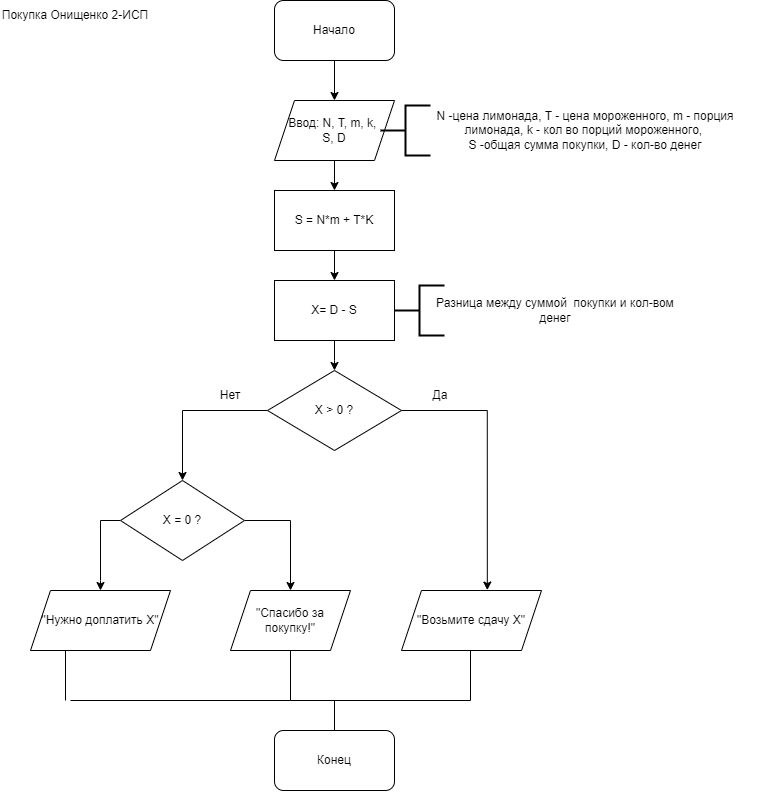

The diagram above was exported from draw.io. Its source (the exported page's mxGraphModel, read from the mxfile embedded in the PNG):
<mxGraphModel dx="1113" dy="639" grid="1" gridSize="10" guides="1" tooltips="1" connect="1" arrows="1" fold="1" page="1" pageScale="1" pageWidth="827" pageHeight="1169" math="0" shadow="0">
  <root>
    <mxCell id="0" />
    <mxCell id="1" parent="0" />
    <mxCell id="ItKEm8wCKy-gthpFq85k-1" value="Покупка Онищенко 2-ИСП&lt;br&gt;" style="text;html=1;strokeColor=none;fillColor=none;align=center;verticalAlign=middle;whiteSpace=wrap;rounded=0;" vertex="1" parent="1">
      <mxGeometry x="20" y="30" width="150" height="30" as="geometry" />
    </mxCell>
    <mxCell id="ItKEm8wCKy-gthpFq85k-2" value="Начало" style="rounded=1;whiteSpace=wrap;html=1;" vertex="1" parent="1">
      <mxGeometry x="294" y="30" width="120" height="60" as="geometry" />
    </mxCell>
    <mxCell id="ItKEm8wCKy-gthpFq85k-3" value="" style="endArrow=classic;html=1;rounded=0;exitX=0.5;exitY=1;exitDx=0;exitDy=0;" edge="1" parent="1" source="ItKEm8wCKy-gthpFq85k-2">
      <mxGeometry width="50" height="50" relative="1" as="geometry">
        <mxPoint x="350" y="100" as="sourcePoint" />
        <mxPoint x="354" y="130" as="targetPoint" />
      </mxGeometry>
    </mxCell>
    <mxCell id="ItKEm8wCKy-gthpFq85k-9" style="edgeStyle=orthogonalEdgeStyle;rounded=0;orthogonalLoop=1;jettySize=auto;html=1;" edge="1" parent="1" source="ItKEm8wCKy-gthpFq85k-4" target="ItKEm8wCKy-gthpFq85k-10">
      <mxGeometry relative="1" as="geometry">
        <mxPoint x="354" y="230" as="targetPoint" />
      </mxGeometry>
    </mxCell>
    <mxCell id="ItKEm8wCKy-gthpFq85k-4" value="Ввод: N, T, m, k,&amp;nbsp;&lt;br&gt;S, D" style="shape=parallelogram;perimeter=parallelogramPerimeter;whiteSpace=wrap;html=1;fixedSize=1;" vertex="1" parent="1">
      <mxGeometry x="294" y="130" width="120" height="60" as="geometry" />
    </mxCell>
    <mxCell id="ItKEm8wCKy-gthpFq85k-5" value="" style="strokeWidth=2;html=1;shape=mxgraph.flowchart.annotation_2;align=left;labelPosition=right;pointerEvents=1;" vertex="1" parent="1">
      <mxGeometry x="400" y="135" width="50" height="50" as="geometry" />
    </mxCell>
    <mxCell id="ItKEm8wCKy-gthpFq85k-8" value="N -цена лимонада, T - цена мороженного, m - порция лимонада, k - кол во порций мороженного,&amp;nbsp;&lt;br style=&quot;border-color: var(--border-color);&quot;&gt;S -общая сумма покупки, D - кол-во денег" style="text;html=1;strokeColor=none;fillColor=none;align=center;verticalAlign=middle;whiteSpace=wrap;rounded=0;" vertex="1" parent="1">
      <mxGeometry x="430" y="145" width="350" height="30" as="geometry" />
    </mxCell>
    <mxCell id="ItKEm8wCKy-gthpFq85k-11" style="edgeStyle=orthogonalEdgeStyle;rounded=0;orthogonalLoop=1;jettySize=auto;html=1;" edge="1" parent="1" source="ItKEm8wCKy-gthpFq85k-10" target="ItKEm8wCKy-gthpFq85k-12">
      <mxGeometry relative="1" as="geometry">
        <mxPoint x="354" y="310" as="targetPoint" />
      </mxGeometry>
    </mxCell>
    <mxCell id="ItKEm8wCKy-gthpFq85k-10" value="S = N*m + T*K" style="rounded=0;whiteSpace=wrap;html=1;" vertex="1" parent="1">
      <mxGeometry x="294" y="220" width="120" height="60" as="geometry" />
    </mxCell>
    <mxCell id="ItKEm8wCKy-gthpFq85k-15" style="edgeStyle=orthogonalEdgeStyle;rounded=0;orthogonalLoop=1;jettySize=auto;html=1;" edge="1" parent="1" source="ItKEm8wCKy-gthpFq85k-12">
      <mxGeometry relative="1" as="geometry">
        <mxPoint x="354" y="400" as="targetPoint" />
      </mxGeometry>
    </mxCell>
    <mxCell id="ItKEm8wCKy-gthpFq85k-12" value="X= D - S" style="rounded=0;whiteSpace=wrap;html=1;" vertex="1" parent="1">
      <mxGeometry x="294" y="310" width="120" height="60" as="geometry" />
    </mxCell>
    <mxCell id="ItKEm8wCKy-gthpFq85k-13" value="" style="strokeWidth=2;html=1;shape=mxgraph.flowchart.annotation_2;align=left;labelPosition=right;pointerEvents=1;" vertex="1" parent="1">
      <mxGeometry x="414" y="315" width="50" height="50" as="geometry" />
    </mxCell>
    <mxCell id="ItKEm8wCKy-gthpFq85k-14" value="Разница между суммой&amp;nbsp; покупки и кол-вом денег" style="text;html=1;strokeColor=none;fillColor=none;align=center;verticalAlign=middle;whiteSpace=wrap;rounded=0;" vertex="1" parent="1">
      <mxGeometry x="450" y="325" width="250" height="30" as="geometry" />
    </mxCell>
    <mxCell id="ItKEm8wCKy-gthpFq85k-17" style="edgeStyle=orthogonalEdgeStyle;rounded=0;orthogonalLoop=1;jettySize=auto;html=1;entryX=0.613;entryY=-0.007;entryDx=0;entryDy=0;entryPerimeter=0;" edge="1" parent="1" source="ItKEm8wCKy-gthpFq85k-16" target="ItKEm8wCKy-gthpFq85k-24">
      <mxGeometry relative="1" as="geometry">
        <mxPoint x="500" y="510" as="targetPoint" />
        <Array as="points">
          <mxPoint x="507" y="440" />
        </Array>
      </mxGeometry>
    </mxCell>
    <mxCell id="ItKEm8wCKy-gthpFq85k-18" style="edgeStyle=orthogonalEdgeStyle;rounded=0;orthogonalLoop=1;jettySize=auto;html=1;entryX=0.5;entryY=0;entryDx=0;entryDy=0;" edge="1" parent="1" source="ItKEm8wCKy-gthpFq85k-16" target="ItKEm8wCKy-gthpFq85k-21">
      <mxGeometry relative="1" as="geometry">
        <mxPoint x="200" y="510" as="targetPoint" />
      </mxGeometry>
    </mxCell>
    <mxCell id="ItKEm8wCKy-gthpFq85k-16" value="X &amp;gt; 0 ?" style="rhombus;whiteSpace=wrap;html=1;" vertex="1" parent="1">
      <mxGeometry x="287" y="400" width="134" height="80" as="geometry" />
    </mxCell>
    <mxCell id="ItKEm8wCKy-gthpFq85k-19" value="Да" style="text;html=1;strokeColor=none;fillColor=none;align=center;verticalAlign=middle;whiteSpace=wrap;rounded=0;" vertex="1" parent="1">
      <mxGeometry x="430" y="410" width="60" height="30" as="geometry" />
    </mxCell>
    <mxCell id="ItKEm8wCKy-gthpFq85k-20" value="Нет" style="text;html=1;strokeColor=none;fillColor=none;align=center;verticalAlign=middle;whiteSpace=wrap;rounded=0;" vertex="1" parent="1">
      <mxGeometry x="220" y="410" width="60" height="30" as="geometry" />
    </mxCell>
    <mxCell id="ItKEm8wCKy-gthpFq85k-22" style="edgeStyle=orthogonalEdgeStyle;rounded=0;orthogonalLoop=1;jettySize=auto;html=1;" edge="1" parent="1" source="ItKEm8wCKy-gthpFq85k-21">
      <mxGeometry relative="1" as="geometry">
        <mxPoint x="120" y="620" as="targetPoint" />
      </mxGeometry>
    </mxCell>
    <mxCell id="ItKEm8wCKy-gthpFq85k-25" style="edgeStyle=orthogonalEdgeStyle;rounded=0;orthogonalLoop=1;jettySize=auto;html=1;" edge="1" parent="1" source="ItKEm8wCKy-gthpFq85k-21" target="ItKEm8wCKy-gthpFq85k-26">
      <mxGeometry relative="1" as="geometry">
        <mxPoint x="310" y="620" as="targetPoint" />
        <Array as="points">
          <mxPoint x="310" y="550" />
        </Array>
      </mxGeometry>
    </mxCell>
    <mxCell id="ItKEm8wCKy-gthpFq85k-21" value="X = 0 ?" style="rhombus;whiteSpace=wrap;html=1;" vertex="1" parent="1">
      <mxGeometry x="140" y="510" width="124" height="80" as="geometry" />
    </mxCell>
    <mxCell id="ItKEm8wCKy-gthpFq85k-23" value="&quot;Нужно доплатить&amp;nbsp;X&quot;" style="shape=parallelogram;perimeter=parallelogramPerimeter;whiteSpace=wrap;html=1;fixedSize=1;" vertex="1" parent="1">
      <mxGeometry x="50" y="620" width="140" height="60" as="geometry" />
    </mxCell>
    <mxCell id="ItKEm8wCKy-gthpFq85k-24" value="&quot;Возьмите сдачу X&quot;" style="shape=parallelogram;perimeter=parallelogramPerimeter;whiteSpace=wrap;html=1;fixedSize=1;" vertex="1" parent="1">
      <mxGeometry x="421" y="620" width="140" height="60" as="geometry" />
    </mxCell>
    <mxCell id="ItKEm8wCKy-gthpFq85k-26" value="&quot;Спасибо за покупку!&quot;" style="shape=parallelogram;perimeter=parallelogramPerimeter;whiteSpace=wrap;html=1;fixedSize=1;" vertex="1" parent="1">
      <mxGeometry x="250" y="620" width="120" height="60" as="geometry" />
    </mxCell>
    <mxCell id="ItKEm8wCKy-gthpFq85k-27" value="Конец" style="rounded=1;whiteSpace=wrap;html=1;" vertex="1" parent="1">
      <mxGeometry x="294" y="760" width="120" height="60" as="geometry" />
    </mxCell>
    <mxCell id="ItKEm8wCKy-gthpFq85k-29" value="" style="endArrow=none;html=1;rounded=0;exitX=0.5;exitY=0;exitDx=0;exitDy=0;" edge="1" parent="1" source="ItKEm8wCKy-gthpFq85k-27">
      <mxGeometry width="50" height="50" relative="1" as="geometry">
        <mxPoint x="530" y="550" as="sourcePoint" />
        <mxPoint x="354" y="730" as="targetPoint" />
      </mxGeometry>
    </mxCell>
    <mxCell id="ItKEm8wCKy-gthpFq85k-30" value="" style="endArrow=none;html=1;rounded=0;" edge="1" parent="1">
      <mxGeometry width="50" height="50" relative="1" as="geometry">
        <mxPoint x="90" y="730" as="sourcePoint" />
        <mxPoint x="490" y="730" as="targetPoint" />
        <Array as="points">
          <mxPoint x="310" y="730" />
        </Array>
      </mxGeometry>
    </mxCell>
    <mxCell id="ItKEm8wCKy-gthpFq85k-31" value="" style="endArrow=none;html=1;rounded=0;" edge="1" parent="1">
      <mxGeometry width="50" height="50" relative="1" as="geometry">
        <mxPoint x="490" y="730" as="sourcePoint" />
        <mxPoint x="490" y="680" as="targetPoint" />
      </mxGeometry>
    </mxCell>
    <mxCell id="ItKEm8wCKy-gthpFq85k-32" value="" style="endArrow=none;html=1;rounded=0;exitX=0.5;exitY=1;exitDx=0;exitDy=0;" edge="1" parent="1" source="ItKEm8wCKy-gthpFq85k-26">
      <mxGeometry width="50" height="50" relative="1" as="geometry">
        <mxPoint x="430" y="600" as="sourcePoint" />
        <mxPoint x="310" y="730" as="targetPoint" />
      </mxGeometry>
    </mxCell>
    <mxCell id="ItKEm8wCKy-gthpFq85k-33" value="" style="endArrow=none;html=1;rounded=0;entryX=0.25;entryY=1;entryDx=0;entryDy=0;" edge="1" parent="1" target="ItKEm8wCKy-gthpFq85k-23">
      <mxGeometry width="50" height="50" relative="1" as="geometry">
        <mxPoint x="85" y="730" as="sourcePoint" />
        <mxPoint x="480" y="550" as="targetPoint" />
      </mxGeometry>
    </mxCell>
  </root>
</mxGraphModel>